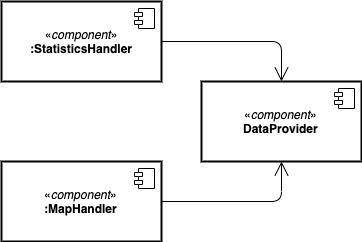

The diagram above was exported from draw.io. Its source (the exported page's mxGraphModel, read from the mxfile embedded in the PNG):
<mxGraphModel dx="265" dy="751" grid="1" gridSize="10" guides="1" tooltips="1" connect="1" arrows="1" fold="1" page="1" pageScale="1" pageWidth="827" pageHeight="1169" math="0" shadow="0">
  <root>
    <mxCell id="VPicr1D1N5YMdu7v7RhV-0" />
    <mxCell id="VPicr1D1N5YMdu7v7RhV-1" parent="VPicr1D1N5YMdu7v7RhV-0" />
    <mxCell id="_MjoPhTOd-C93WyWjpXX-0" value="«&lt;i&gt;component&lt;/i&gt;»&lt;br&gt;&lt;b&gt;:StatisticsHandler&lt;/b&gt;" style="html=1;strokeColor=#000000;strokeWidth=2;fillColor=none;gradientColor=none;" parent="VPicr1D1N5YMdu7v7RhV-1" vertex="1">
      <mxGeometry x="960" y="120" width="160" height="80" as="geometry" />
    </mxCell>
    <mxCell id="_MjoPhTOd-C93WyWjpXX-1" value="" style="shape=component;jettyWidth=8;jettyHeight=4;" parent="_MjoPhTOd-C93WyWjpXX-0" vertex="1">
      <mxGeometry x="1" width="20" height="20" relative="1" as="geometry">
        <mxPoint x="-27" y="7" as="offset" />
      </mxGeometry>
    </mxCell>
    <mxCell id="_MjoPhTOd-C93WyWjpXX-2" value="«&lt;i&gt;component&lt;/i&gt;»&lt;br&gt;&lt;b&gt;:MapHandler&lt;/b&gt;" style="html=1;strokeColor=#000000;strokeWidth=2;fillColor=none;gradientColor=none;" parent="VPicr1D1N5YMdu7v7RhV-1" vertex="1">
      <mxGeometry x="960" y="280" width="160" height="80" as="geometry" />
    </mxCell>
    <mxCell id="_MjoPhTOd-C93WyWjpXX-3" value="" style="shape=component;jettyWidth=8;jettyHeight=4;" parent="_MjoPhTOd-C93WyWjpXX-2" vertex="1">
      <mxGeometry x="1" width="20" height="20" relative="1" as="geometry">
        <mxPoint x="-27" y="7" as="offset" />
      </mxGeometry>
    </mxCell>
    <mxCell id="_MjoPhTOd-C93WyWjpXX-4" value="«&lt;i&gt;component&lt;/i&gt;»&lt;br&gt;&lt;b&gt;DataProvider&lt;/b&gt;" style="html=1;strokeColor=#000000;strokeWidth=2;fillColor=none;gradientColor=none;" parent="VPicr1D1N5YMdu7v7RhV-1" vertex="1">
      <mxGeometry x="1160" y="200" width="160" height="80" as="geometry" />
    </mxCell>
    <mxCell id="_MjoPhTOd-C93WyWjpXX-5" value="" style="shape=component;jettyWidth=8;jettyHeight=4;" parent="_MjoPhTOd-C93WyWjpXX-4" vertex="1">
      <mxGeometry x="1" width="20" height="20" relative="1" as="geometry">
        <mxPoint x="-27" y="7" as="offset" />
      </mxGeometry>
    </mxCell>
    <mxCell id="_MjoPhTOd-C93WyWjpXX-6" value="" style="endArrow=open;endFill=1;endSize=12;html=1;exitX=1;exitY=0.5;exitDx=0;exitDy=0;entryX=0.5;entryY=0;entryDx=0;entryDy=0;" parent="VPicr1D1N5YMdu7v7RhV-1" edge="1">
      <mxGeometry width="160" relative="1" as="geometry">
        <mxPoint x="1120" y="160" as="sourcePoint" />
        <mxPoint x="1240" y="200" as="targetPoint" />
        <Array as="points">
          <mxPoint x="1240" y="160" />
        </Array>
      </mxGeometry>
    </mxCell>
    <mxCell id="_MjoPhTOd-C93WyWjpXX-7" value="" style="endArrow=open;endFill=1;endSize=12;html=1;exitX=1;exitY=0.5;exitDx=0;exitDy=0;entryX=0.5;entryY=1;entryDx=0;entryDy=0;" parent="VPicr1D1N5YMdu7v7RhV-1" edge="1">
      <mxGeometry width="160" relative="1" as="geometry">
        <mxPoint x="1120" y="320" as="sourcePoint" />
        <mxPoint x="1240" y="280" as="targetPoint" />
        <Array as="points">
          <mxPoint x="1240" y="320" />
        </Array>
      </mxGeometry>
    </mxCell>
  </root>
</mxGraphModel>